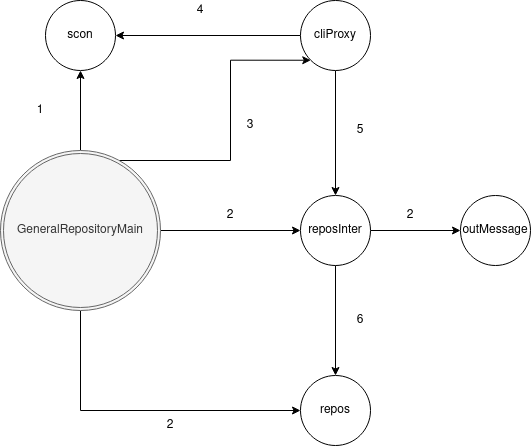

The diagram above was exported from draw.io. Its source (the exported page's mxGraphModel, read from the mxfile embedded in the PNG):
<mxGraphModel dx="1350" dy="775" grid="1" gridSize="10" guides="1" tooltips="1" connect="1" arrows="1" fold="1" page="1" pageScale="1" pageWidth="827" pageHeight="1169" math="0" shadow="0">
  <root>
    <mxCell id="0" />
    <mxCell id="1" parent="0" />
    <mxCell id="PAXDE96Kvfe6Os6zq7mN-8" style="edgeStyle=orthogonalEdgeStyle;rounded=0;orthogonalLoop=1;jettySize=auto;html=1;entryX=0;entryY=0.5;entryDx=0;entryDy=0;" edge="1" parent="1" source="PAXDE96Kvfe6Os6zq7mN-1" target="PAXDE96Kvfe6Os6zq7mN-7">
      <mxGeometry relative="1" as="geometry">
        <Array as="points">
          <mxPoint x="150" y="550" />
        </Array>
      </mxGeometry>
    </mxCell>
    <mxCell id="PAXDE96Kvfe6Os6zq7mN-9" style="edgeStyle=orthogonalEdgeStyle;rounded=0;orthogonalLoop=1;jettySize=auto;html=1;entryX=0.5;entryY=1;entryDx=0;entryDy=0;" edge="1" parent="1" source="PAXDE96Kvfe6Os6zq7mN-1" target="PAXDE96Kvfe6Os6zq7mN-2">
      <mxGeometry relative="1" as="geometry" />
    </mxCell>
    <mxCell id="PAXDE96Kvfe6Os6zq7mN-15" style="edgeStyle=orthogonalEdgeStyle;rounded=0;orthogonalLoop=1;jettySize=auto;html=1;entryX=0;entryY=1;entryDx=0;entryDy=0;" edge="1" parent="1" source="PAXDE96Kvfe6Os6zq7mN-1" target="PAXDE96Kvfe6Os6zq7mN-4">
      <mxGeometry relative="1" as="geometry">
        <Array as="points">
          <mxPoint x="300" y="300" />
          <mxPoint x="300" y="200" />
        </Array>
      </mxGeometry>
    </mxCell>
    <mxCell id="PAXDE96Kvfe6Os6zq7mN-16" style="edgeStyle=orthogonalEdgeStyle;rounded=0;orthogonalLoop=1;jettySize=auto;html=1;entryX=0;entryY=0.5;entryDx=0;entryDy=0;" edge="1" parent="1" source="PAXDE96Kvfe6Os6zq7mN-1" target="PAXDE96Kvfe6Os6zq7mN-5">
      <mxGeometry relative="1" as="geometry" />
    </mxCell>
    <mxCell id="PAXDE96Kvfe6Os6zq7mN-1" value="GeneralRepositoryMain" style="ellipse;shape=doubleEllipse;margin=3;whiteSpace=wrap;html=1;align=center;fillColor=#f5f5f5;strokeColor=#666666;fontColor=#333333;" vertex="1" parent="1">
      <mxGeometry x="70" y="290" width="160" height="160" as="geometry" />
    </mxCell>
    <mxCell id="PAXDE96Kvfe6Os6zq7mN-2" value="scon" style="ellipse;whiteSpace=wrap;html=1;align=center;" vertex="1" parent="1">
      <mxGeometry x="115" y="140" width="70" height="70" as="geometry" />
    </mxCell>
    <mxCell id="PAXDE96Kvfe6Os6zq7mN-10" style="edgeStyle=orthogonalEdgeStyle;rounded=0;orthogonalLoop=1;jettySize=auto;html=1;entryX=1;entryY=0.5;entryDx=0;entryDy=0;" edge="1" parent="1" source="PAXDE96Kvfe6Os6zq7mN-4" target="PAXDE96Kvfe6Os6zq7mN-2">
      <mxGeometry relative="1" as="geometry" />
    </mxCell>
    <mxCell id="PAXDE96Kvfe6Os6zq7mN-12" style="edgeStyle=orthogonalEdgeStyle;rounded=0;orthogonalLoop=1;jettySize=auto;html=1;entryX=0.5;entryY=0;entryDx=0;entryDy=0;" edge="1" parent="1" source="PAXDE96Kvfe6Os6zq7mN-4" target="PAXDE96Kvfe6Os6zq7mN-5">
      <mxGeometry relative="1" as="geometry" />
    </mxCell>
    <mxCell id="PAXDE96Kvfe6Os6zq7mN-4" value="cliProxy" style="ellipse;whiteSpace=wrap;html=1;align=center;" vertex="1" parent="1">
      <mxGeometry x="370" y="140" width="70" height="70" as="geometry" />
    </mxCell>
    <mxCell id="PAXDE96Kvfe6Os6zq7mN-13" style="edgeStyle=orthogonalEdgeStyle;rounded=0;orthogonalLoop=1;jettySize=auto;html=1;entryX=0.5;entryY=0;entryDx=0;entryDy=0;" edge="1" parent="1" source="PAXDE96Kvfe6Os6zq7mN-5" target="PAXDE96Kvfe6Os6zq7mN-7">
      <mxGeometry relative="1" as="geometry" />
    </mxCell>
    <mxCell id="PAXDE96Kvfe6Os6zq7mN-14" style="edgeStyle=orthogonalEdgeStyle;rounded=0;orthogonalLoop=1;jettySize=auto;html=1;entryX=0;entryY=0.5;entryDx=0;entryDy=0;" edge="1" parent="1" source="PAXDE96Kvfe6Os6zq7mN-5" target="PAXDE96Kvfe6Os6zq7mN-6">
      <mxGeometry relative="1" as="geometry" />
    </mxCell>
    <mxCell id="PAXDE96Kvfe6Os6zq7mN-5" value="reposInter" style="ellipse;whiteSpace=wrap;html=1;align=center;" vertex="1" parent="1">
      <mxGeometry x="370" y="335" width="70" height="70" as="geometry" />
    </mxCell>
    <mxCell id="PAXDE96Kvfe6Os6zq7mN-6" value="outMessage" style="ellipse;whiteSpace=wrap;html=1;align=center;" vertex="1" parent="1">
      <mxGeometry x="530" y="335" width="70" height="70" as="geometry" />
    </mxCell>
    <mxCell id="PAXDE96Kvfe6Os6zq7mN-7" value="repos" style="ellipse;whiteSpace=wrap;html=1;align=center;" vertex="1" parent="1">
      <mxGeometry x="370" y="515" width="70" height="70" as="geometry" />
    </mxCell>
    <mxCell id="PAXDE96Kvfe6Os6zq7mN-17" value="1" style="text;html=1;strokeColor=none;fillColor=none;align=center;verticalAlign=middle;whiteSpace=wrap;rounded=0;" vertex="1" parent="1">
      <mxGeometry x="90" y="240" width="40" height="20" as="geometry" />
    </mxCell>
    <mxCell id="PAXDE96Kvfe6Os6zq7mN-18" value="4" style="text;html=1;strokeColor=none;fillColor=none;align=center;verticalAlign=middle;whiteSpace=wrap;rounded=0;" vertex="1" parent="1">
      <mxGeometry x="250" y="140" width="40" height="20" as="geometry" />
    </mxCell>
    <mxCell id="PAXDE96Kvfe6Os6zq7mN-19" value="5" style="text;html=1;strokeColor=none;fillColor=none;align=center;verticalAlign=middle;whiteSpace=wrap;rounded=0;" vertex="1" parent="1">
      <mxGeometry x="410" y="260" width="40" height="20" as="geometry" />
    </mxCell>
    <mxCell id="PAXDE96Kvfe6Os6zq7mN-20" value="&lt;div&gt;3&lt;/div&gt;" style="text;html=1;strokeColor=none;fillColor=none;align=center;verticalAlign=middle;whiteSpace=wrap;rounded=0;" vertex="1" parent="1">
      <mxGeometry x="300" y="250" width="40" height="30" as="geometry" />
    </mxCell>
    <mxCell id="PAXDE96Kvfe6Os6zq7mN-21" value="2" style="text;html=1;strokeColor=none;fillColor=none;align=center;verticalAlign=middle;whiteSpace=wrap;rounded=0;" vertex="1" parent="1">
      <mxGeometry x="280" y="340" width="40" height="30" as="geometry" />
    </mxCell>
    <mxCell id="PAXDE96Kvfe6Os6zq7mN-23" value="2" style="text;html=1;strokeColor=none;fillColor=none;align=center;verticalAlign=middle;whiteSpace=wrap;rounded=0;" vertex="1" parent="1">
      <mxGeometry x="460" y="340" width="40" height="30" as="geometry" />
    </mxCell>
    <mxCell id="PAXDE96Kvfe6Os6zq7mN-24" value="2" style="text;html=1;strokeColor=none;fillColor=none;align=center;verticalAlign=middle;whiteSpace=wrap;rounded=0;" vertex="1" parent="1">
      <mxGeometry x="220" y="550" width="40" height="30" as="geometry" />
    </mxCell>
    <mxCell id="PAXDE96Kvfe6Os6zq7mN-25" value="6" style="text;html=1;strokeColor=none;fillColor=none;align=center;verticalAlign=middle;whiteSpace=wrap;rounded=0;" vertex="1" parent="1">
      <mxGeometry x="410" y="450" width="40" height="20" as="geometry" />
    </mxCell>
  </root>
</mxGraphModel>